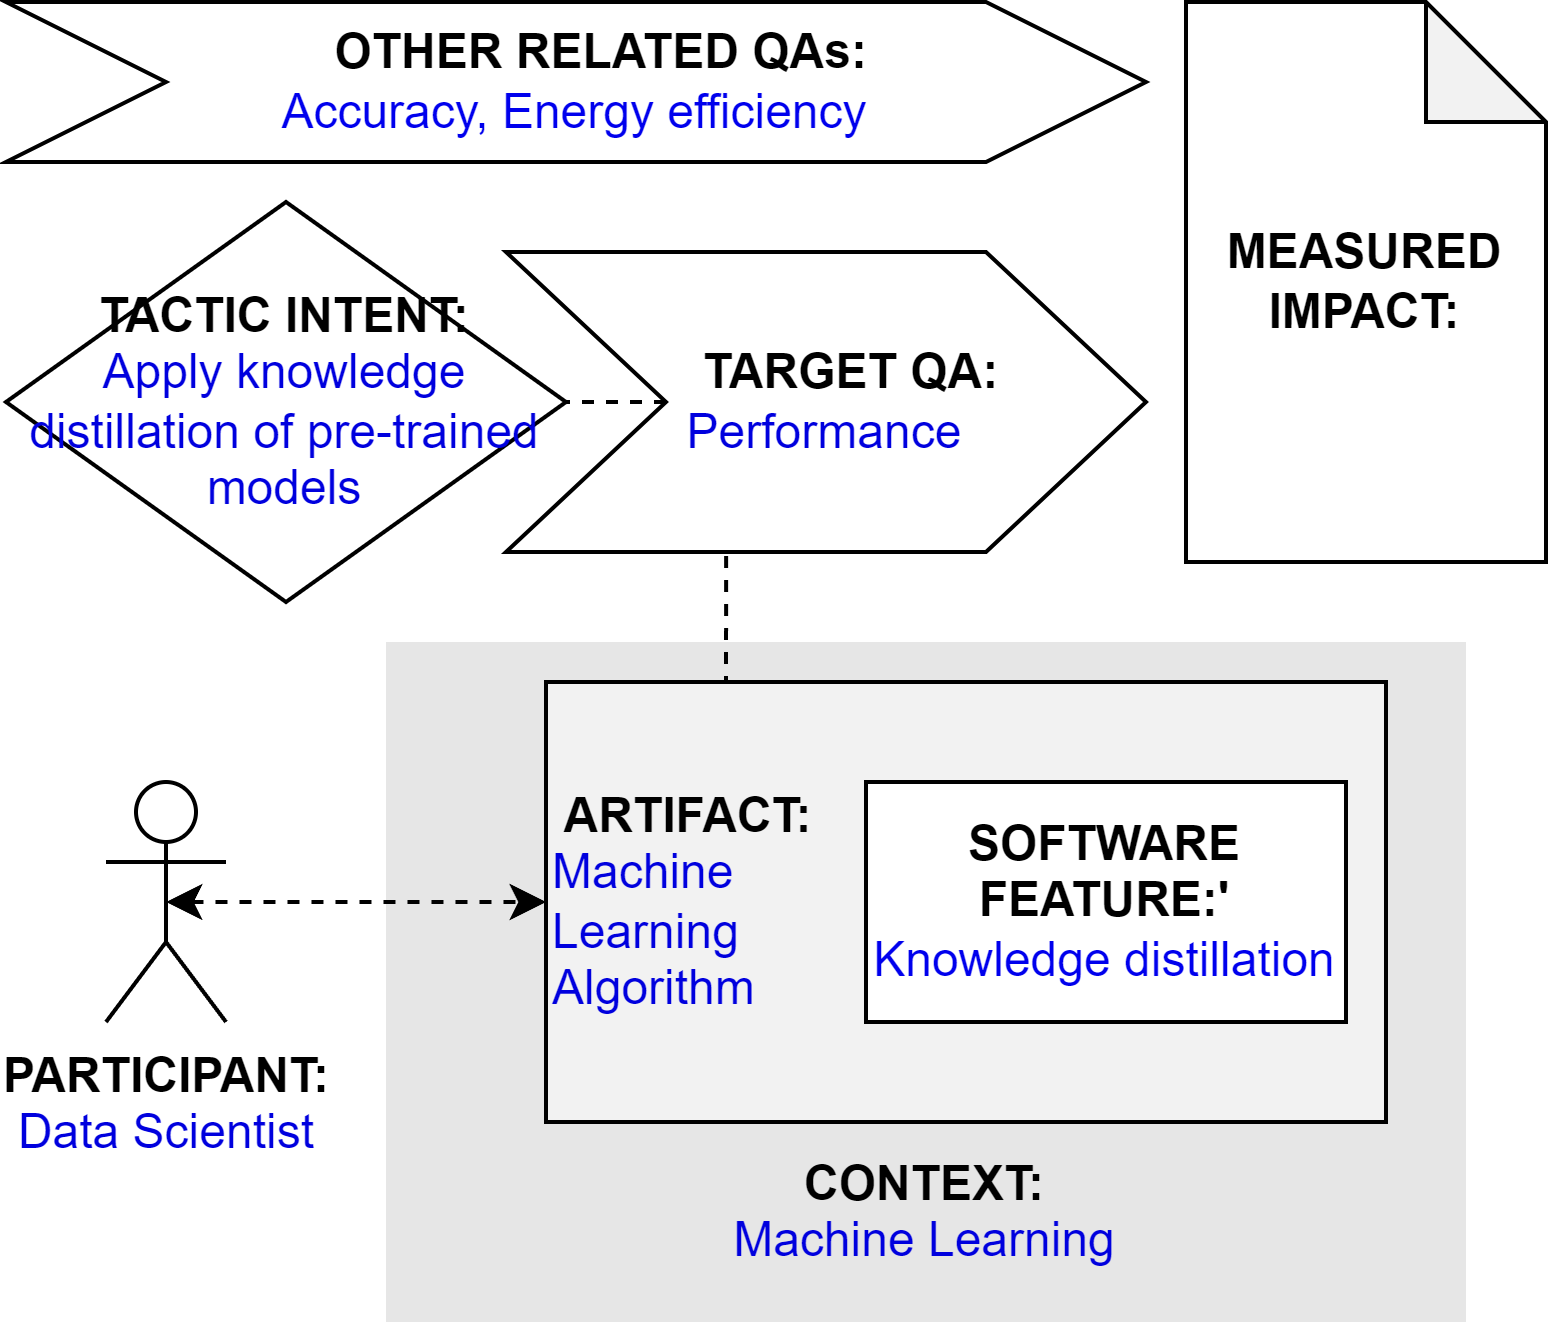

The diagram above was exported from draw.io. Its source (the exported page's mxGraphModel, read from the mxfile embedded in the PNG):
<mxGraphModel dx="793" dy="456" grid="1" gridSize="10" guides="1" tooltips="1" connect="1" arrows="1" fold="1" page="1" pageScale="1" pageWidth="827" pageHeight="1169" math="0" shadow="0">
  <root>
    <mxCell id="0" />
    <mxCell id="1" parent="0" />
    <mxCell id="qT-0_r0VVRt_dCbUm55m-2" value="&lt;b&gt;PARTICIPANT:&lt;/b&gt;&lt;br&gt;&lt;font color=&quot;#0000de&quot;&gt;Data Scientist&lt;/font&gt;" style="shape=umlActor;verticalLabelPosition=bottom;verticalAlign=top;html=1;outlineConnect=0;" parent="1" vertex="1">
      <mxGeometry x="185" y="225" width="30" height="60" as="geometry" />
    </mxCell>
    <mxCell id="qT-0_r0VVRt_dCbUm55m-3" value="&lt;br&gt;&lt;br&gt;&lt;br&gt;&lt;br&gt;&lt;br&gt;&lt;br&gt;&lt;br&gt;&lt;br&gt;&lt;b&gt;&lt;font color=&quot;#000000&quot;&gt;CONTEXT:&lt;/font&gt;&lt;/b&gt;&lt;br&gt;Machine Learning" style="rounded=0;whiteSpace=wrap;html=1;fontColor=#0000DE;fillColor=#E6E6E6;strokeColor=none;" parent="1" vertex="1">
      <mxGeometry x="255" y="190" width="270" height="170" as="geometry" />
    </mxCell>
    <mxCell id="0PLh7_-vrQbvHsDU2Hkp-3" style="edgeStyle=orthogonalEdgeStyle;rounded=0;orthogonalLoop=1;jettySize=auto;html=1;exitX=0.25;exitY=0;exitDx=0;exitDy=0;entryX=0.344;entryY=0.988;entryDx=0;entryDy=0;entryPerimeter=0;endArrow=none;endFill=0;dashed=1;" parent="1" source="qT-0_r0VVRt_dCbUm55m-4" target="qT-0_r0VVRt_dCbUm55m-9" edge="1">
      <mxGeometry relative="1" as="geometry" />
    </mxCell>
    <mxCell id="qT-0_r0VVRt_dCbUm55m-4" value="&lt;b&gt;&lt;font color=&quot;#000000&quot;&gt;&amp;nbsp;ARTIFACT:&lt;/font&gt;&lt;/b&gt;&lt;br&gt;Machine&amp;nbsp;&lt;br&gt;Learning &lt;br&gt;Algorithm" style="rounded=0;whiteSpace=wrap;html=1;fontColor=#0000DE;fillColor=#F2F2F2;align=left;" parent="1" vertex="1">
      <mxGeometry x="295" y="200" width="210" height="110" as="geometry" />
    </mxCell>
    <mxCell id="qT-0_r0VVRt_dCbUm55m-5" style="edgeStyle=orthogonalEdgeStyle;rounded=0;orthogonalLoop=1;jettySize=auto;html=1;exitX=0.5;exitY=0.5;exitDx=0;exitDy=0;exitPerimeter=0;entryX=0;entryY=0.5;entryDx=0;entryDy=0;fontColor=#0000DE;startArrow=classic;startFill=1;dashed=1;" parent="1" source="qT-0_r0VVRt_dCbUm55m-2" target="qT-0_r0VVRt_dCbUm55m-4" edge="1">
      <mxGeometry relative="1" as="geometry" />
    </mxCell>
    <mxCell id="qT-0_r0VVRt_dCbUm55m-7" value="&lt;b&gt;SOFTWARE&lt;br&gt;FEATURE:'&lt;br&gt;&lt;/b&gt;&lt;font color=&quot;#0000ed&quot;&gt;Knowledge distillation&lt;/font&gt;" style="rounded=0;whiteSpace=wrap;html=1;fontColor=#000000;fillColor=#FFFFFF;" parent="1" vertex="1">
      <mxGeometry x="375" y="225" width="120" height="60" as="geometry" />
    </mxCell>
    <mxCell id="qT-0_r0VVRt_dCbUm55m-8" value="&lt;b&gt;&lt;font color=&quot;#000000&quot;&gt;TACTIC INTENT:&lt;/font&gt;&lt;/b&gt;&lt;br&gt;&lt;div&gt;&lt;div&gt;Apply knowledge distillation of pre-trained models&lt;/div&gt;&lt;/div&gt;" style="rhombus;whiteSpace=wrap;html=1;fontColor=#0000DE;fillColor=#FFFFFF;" parent="1" vertex="1">
      <mxGeometry x="160" y="80" width="140" height="100" as="geometry" />
    </mxCell>
    <mxCell id="0PLh7_-vrQbvHsDU2Hkp-4" style="edgeStyle=orthogonalEdgeStyle;rounded=0;orthogonalLoop=1;jettySize=auto;html=1;exitX=0;exitY=0.5;exitDx=0;exitDy=0;entryX=1;entryY=0.5;entryDx=0;entryDy=0;dashed=1;endArrow=none;endFill=0;" parent="1" source="qT-0_r0VVRt_dCbUm55m-9" target="qT-0_r0VVRt_dCbUm55m-8" edge="1">
      <mxGeometry relative="1" as="geometry" />
    </mxCell>
    <mxCell id="qT-0_r0VVRt_dCbUm55m-9" value="&lt;b&gt;&amp;nbsp; &amp;nbsp; TARGET QA:&lt;/b&gt;&lt;br&gt;&lt;font color=&quot;#0000de&quot;&gt;Performance&lt;/font&gt;" style="shape=step;perimeter=stepPerimeter;whiteSpace=wrap;html=1;fixedSize=1;fontColor=#000000;fillColor=#FFFFFF;size=40;" parent="1" vertex="1">
      <mxGeometry x="285" y="92.5" width="160" height="75" as="geometry" />
    </mxCell>
    <mxCell id="0PLh7_-vrQbvHsDU2Hkp-1" value="&lt;b&gt;&amp;nbsp; &amp;nbsp; OTHER RELATED QAs:&lt;/b&gt;&lt;br&gt;&lt;div&gt;&lt;font color=&quot;#0000ed&quot;&gt;Accuracy, Energy efficiency&lt;/font&gt;&lt;/div&gt;" style="shape=step;perimeter=stepPerimeter;whiteSpace=wrap;html=1;fixedSize=1;fontColor=#000000;fillColor=#FFFFFF;size=40;" parent="1" vertex="1">
      <mxGeometry x="160" y="30" width="285" height="40" as="geometry" />
    </mxCell>
    <mxCell id="0PLh7_-vrQbvHsDU2Hkp-2" value="&lt;b&gt;MEASURED&lt;/b&gt;&lt;br&gt;&lt;b&gt;IMPACT:&lt;br&gt;&lt;/b&gt;" style="shape=note;whiteSpace=wrap;html=1;backgroundOutline=1;darkOpacity=0.05;" parent="1" vertex="1">
      <mxGeometry x="455" y="30" width="90" height="140" as="geometry" />
    </mxCell>
  </root>
</mxGraphModel>